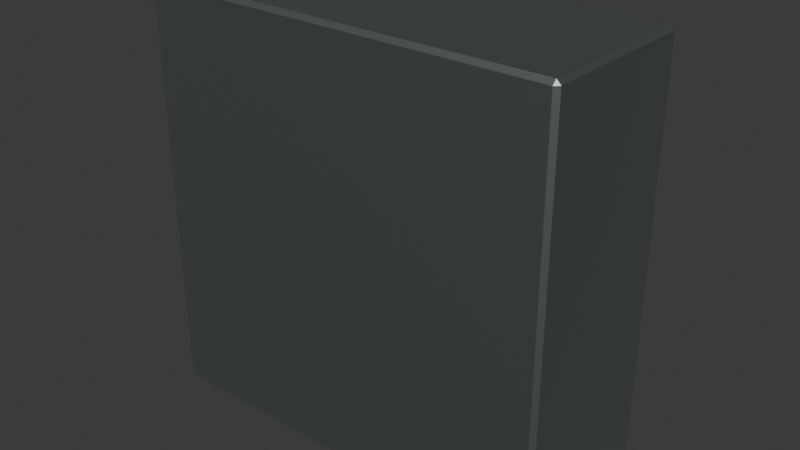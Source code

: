 # Source: utility_junction_0p4m.blend  (saved by Blender 4.5.91; exported with 4.5.12 LTS)
import bpy
from mathutils import Matrix  # noqa: F401  (used for matrix-valued properties, if any)

bpy.ops.wm.read_factory_settings(use_empty=True)
scene = bpy.context.scene
scene.name = 'Scene'

# ---- collections
col_collection = bpy.data.collections.new('Collection'); scene.collection.children.link(col_collection)
col_asset = bpy.data.collections.new('asset'); scene.collection.children.link(col_asset)

# ---- materials (node trees are filled in below, after node groups)
mat_galvanized_steel = bpy.data.materials.new('galvanized_steel')
mat_galvanized_steel.use_backface_culling = True
mat_galvanized_steel.diffuse_color = (0.42, 0.46, 0.47, 1.0)
mat_weathered_steel = bpy.data.materials.new('weathered_steel')
mat_weathered_steel.use_backface_culling = True
mat_weathered_steel.diffuse_color = (0.2, 0.18, 0.15, 1.0)

# ---- material node trees
mat_galvanized_steel.use_nodes = True; mat_galvanized_steel.node_tree.nodes.clear()
_N = mat_galvanized_steel.node_tree.nodes; _L = mat_galvanized_steel.node_tree.links
n0 = _N.new('ShaderNodeBsdfPrincipled'); n0.name = 'Principled BSDF'; n0.location = (-200, 100)
n0.inputs[0].default_value = (0.42, 0.46, 0.47, 1.0)
n0.inputs[1].default_value = 1.0
n0.inputs[2].default_value = 0.48
n1 = _N.new('ShaderNodeOutputMaterial'); n1.name = 'Material Output'; n1.location = (200, 100)
_L.new(n0.outputs[0], n1.inputs[0])
n1.is_active_output = True
mat_weathered_steel.use_nodes = True; mat_weathered_steel.node_tree.nodes.clear()
_N = mat_weathered_steel.node_tree.nodes; _L = mat_weathered_steel.node_tree.links
n0 = _N.new('ShaderNodeBsdfPrincipled'); n0.name = 'Principled BSDF'; n0.location = (-200, 100)
n0.inputs[0].default_value = (0.2, 0.18, 0.15, 1.0)
n0.inputs[1].default_value = 1.0
n0.inputs[2].default_value = 0.63
n1 = _N.new('ShaderNodeOutputMaterial'); n1.name = 'Material Output'; n1.location = (200, 100)
_L.new(n0.outputs[0], n1.inputs[0])
n1.is_active_output = True

# ---- world
world_world = bpy.data.worlds.new('World'); scene.world = world_world
world_world.use_nodes = True; world_world.node_tree.nodes.clear()
_N = world_world.node_tree.nodes; _L = world_world.node_tree.links
n0 = _N.new('ShaderNodeOutputWorld'); n0.name = 'World Output'; n0.location = (200, 100)
n1 = _N.new('ShaderNodeBackground'); n1.name = 'Background'; n1.location = (-200, 100)
n1.inputs[0].default_value = (0.05088, 0.05088, 0.05088, 1.0)
_L.new(n1.outputs[0], n0.inputs[0])
n0.is_active_output = True
world_world.color = (0.05088, 0.05088, 0.05088)
world_world.sun_shadow_jitter_overblur = 0.0

# ---- meshes
me_cube_001 = bpy.data.meshes.new('Cube.001')
me_cube_001.from_pydata([(-0.196, -0.076, 0.0), (-0.196, -0.08, 0.004), (-0.2, -0.076, 0.004), (-0.196, -0.08, 0.396), (-0.196, -0.076, 0.4), (-0.2, -0.076, 0.396), (-0.196, 0.076, 0.0), (-0.2, 0.076, 0.004), (-0.196, 0.08, 0.004), (-0.196, 0.076, 0.4), (-0.196, 0.08, 0.396), (-0.2, 0.076, 0.396), (0.196, -0.076, 0.0), (0.2, -0.076, 0.004), (0.196, -0.08, 0.004), (0.196, -0.076, 0.4), (0.196, -0.08, 0.396), (0.2, -0.076, 0.396), (0.196, 0.076, 0.0), (0.196, 0.08, 0.004), (0.2, 0.076, 0.004), (0.196, 0.076, 0.4), (0.2, 0.076, 0.396), (0.196, 0.08, 0.396), (-0.163, 0.082, 0.035), (-0.163, 0.08, 0.037), (-0.165, 0.082, 0.037), (-0.163, 0.08, 0.363), (-0.163, 0.082, 0.365), (-0.165, 0.082, 0.363), (-0.163, 0.088, 0.035), (-0.165, 0.088, 0.037), (-0.163, 0.09, 0.037), (-0.163, 0.088, 0.365), (-0.163, 0.09, 0.363), (-0.165, 0.088, 0.363), (0.163, 0.082, 0.035), (0.165, 0.082, 0.037), (0.163, 0.08, 0.037), (0.163, 0.082, 0.365), (0.163, 0.08, 0.363), (0.165, 0.082, 0.363), (0.163, 0.088, 0.035), (0.163, 0.09, 0.037), (0.165, 0.088, 0.037), (0.163, 0.088, 0.365), (0.165, 0.088, 0.363), (0.163, 0.09, 0.363), (-0.13, 0.086, 0.083), (-0.13, 0.09, 0.083), (-0.1392, 0.086, 0.07919), (-0.1392, 0.09, 0.07919), (-0.143, 0.086, 0.07), (-0.143, 0.09, 0.07), (-0.1392, 0.086, 0.06081), (-0.1392, 0.09, 0.06081), (-0.13, 0.086, 0.057), (-0.13, 0.09, 0.057), (-0.1208, 0.086, 0.06081), (-0.1208, 0.09, 0.06081), (-0.117, 0.086, 0.07), (-0.117, 0.09, 0.07), (-0.1208, 0.086, 0.07919), (-0.1208, 0.09, 0.07919), (-0.13, 0.086, 0.343), (-0.13, 0.09, 0.343), (-0.1392, 0.086, 0.3392), (-0.1392, 0.09, 0.3392), (-0.143, 0.086, 0.33), (-0.143, 0.09, 0.33), (-0.1392, 0.086, 0.3208), (-0.1392, 0.09, 0.3208), (-0.13, 0.086, 0.317), (-0.13, 0.09, 0.317), (-0.1208, 0.086, 0.3208), (-0.1208, 0.09, 0.3208), (-0.117, 0.086, 0.33), (-0.117, 0.09, 0.33), (-0.1208, 0.086, 0.3392), (-0.1208, 0.09, 0.3392), (0.13, 0.086, 0.083), (0.13, 0.09, 0.083), (0.1208, 0.086, 0.07919), (0.1208, 0.09, 0.07919), (0.117, 0.086, 0.07), (0.117, 0.09, 0.07), (0.1208, 0.086, 0.06081), (0.1208, 0.09, 0.06081), (0.13, 0.086, 0.057), (0.13, 0.09, 0.057), (0.1392, 0.086, 0.06081), (0.1392, 0.09, 0.06081), (0.143, 0.086, 0.07), (0.143, 0.09, 0.07), (0.1392, 0.086, 0.07919), (0.1392, 0.09, 0.07919), (0.13, 0.086, 0.343), (0.13, 0.09, 0.343), (0.1208, 0.086, 0.3392), (0.1208, 0.09, 0.3392), (0.117, 0.086, 0.33), (0.117, 0.09, 0.33), (0.1208, 0.086, 0.3208), (0.1208, 0.09, 0.3208), (0.13, 0.086, 0.317), (0.13, 0.09, 0.317), (0.1392, 0.086, 0.3208), (0.1392, 0.09, 0.3208), (0.143, 0.086, 0.33), (0.143, 0.09, 0.33), (0.1392, 0.086, 0.3392), (0.1392, 0.09, 0.3392)], [], [(0, 1, 2), (3, 4, 5), (6, 7, 8), (9, 10, 11), (12, 13, 14), (15, 16, 17), (18, 19, 20), (21, 22, 23), (6, 0, 2, 7), (1, 3, 5, 2), (4, 9, 11, 5), (10, 8, 7, 11), (18, 6, 8, 19), (9, 21, 23, 10), (22, 20, 19, 23), (12, 18, 20, 13), (21, 15, 17, 22), (16, 14, 13, 17), (0, 12, 14, 1), (15, 4, 3, 16), (6, 18, 12, 0), (2, 5, 11, 7), (14, 16, 3, 1), (21, 9, 4, 15), (8, 10, 23, 19), (20, 22, 17, 13), (24, 25, 26), (27, 28, 29), (30, 31, 32), (33, 34, 35), (36, 37, 38), (39, 40, 41), (42, 43, 44), (45, 46, 47), (30, 24, 26, 31), (25, 27, 29, 26), (28, 33, 35, 29), (34, 32, 31, 35), (42, 30, 32, 43), (33, 45, 47, 34), (46, 44, 43, 47), (36, 42, 44, 37), (45, 39, 41, 46), (40, 38, 37, 41), (24, 36, 38, 25), (39, 28, 27, 40), (30, 42, 36, 24), (26, 29, 35, 31), (38, 40, 27, 25), (45, 33, 28, 39), (32, 34, 47, 43), (44, 46, 41, 37), (48, 49, 51, 50), (50, 51, 53, 52), (52, 53, 55, 54), (54, 55, 57, 56), (56, 57, 59, 58), (58, 59, 61, 60), (51, 49, 63, 61, 59, 57, 55, 53), (60, 61, 63, 62), (62, 63, 49, 48), (48, 50, 52, 54, 56, 58, 60, 62), (64, 65, 67, 66), (66, 67, 69, 68), (68, 69, 71, 70), (70, 71, 73, 72), (72, 73, 75, 74), (74, 75, 77, 76), (67, 65, 79, 77, 75, 73, 71, 69), (76, 77, 79, 78), (78, 79, 65, 64), (64, 66, 68, 70, 72, 74, 76, 78), (80, 81, 83, 82), (82, 83, 85, 84), (84, 85, 87, 86), (86, 87, 89, 88), (88, 89, 91, 90), (90, 91, 93, 92), (83, 81, 95, 93, 91, 89, 87, 85), (92, 93, 95, 94), (94, 95, 81, 80), (80, 82, 84, 86, 88, 90, 92, 94), (96, 97, 99, 98), (98, 99, 101, 100), (100, 101, 103, 102), (102, 103, 105, 104), (104, 105, 107, 106), (106, 107, 109, 108), (99, 97, 111, 109, 107, 105, 103, 101), (108, 109, 111, 110), (110, 111, 97, 96), (96, 98, 100, 102, 104, 106, 108, 110)])
me_cube_001.polygons.foreach_set('material_index', [0, 0, 0, 0, 0, 0, 0, 0, 0, 0, 0, 0, 0, 0, 0, 0, 0, 0, 0, 0, 0, 0, 0, 0, 0, 0, 1, 1, 1, 1, 1, 1, 1, 1, 1, 1, 1, 1, 1, 1, 1, 1, 1, 1, 1, 1, 1, 1, 1, 1, 1, 1, 0, 0, 0, 0, 0, 0, 0, 0, 0, 0, 0, 0, 0, 0, 0, 0, 0, 0, 0, 0, 0, 0, 0, 0, 0, 0, 0, 0, 0, 0, 0, 0, 0, 0, 0, 0, 0, 0, 0, 0])
_uv = me_cube_001.uv_layers.new(name='UVMap')
_uv.uv.foreach_set('vector', [0.402, 0.4595, 0.402, 0.4575, 0.4, 0.4595, 0.402, 0.4575, 0.402, 0.4595, 0.4, 0.4595, 0.402, 0.5355, 0.4, 0.5355, 0.402, 0.5375, 0.402, 0.5355, 0.402, 0.5375, 0.4, 0.5355, 0.598, 0.4595, 0.6, 0.4595, 0.598, 0.4575, 0.598, 0.4595, 0.598, 0.4575, 0.6, 0.4595, 0.598, 0.5355, 0.598, 0.5375, 0.6, 0.5355, 0.598, 0.5355, 0.6, 0.5355, 0.598, 0.5375, 0.402, 0.5355, 0.402, 0.4595, 0.4, 0.4595, 0.4, 0.5355, 0.4575, 0.402, 0.4575, 0.598, 0.4595, 0.598, 0.4595, 0.402, 0.402, 0.4595, 0.402, 0.5355, 0.4, 0.5355, 0.4, 0.4595, 0.5375, 0.598, 0.5375, 0.402, 0.5355, 0.402, 0.5355, 0.598, 0.598, 0.5355, 0.402, 0.5355, 0.402, 0.5375, 0.598, 0.5375, 0.402, 0.5355, 0.598, 0.5355, 0.598, 0.5375, 0.402, 0.5375, 0.5355, 0.598, 0.5355, 0.402, 0.5375, 0.402, 0.5375, 0.598, 0.598, 0.4595, 0.598, 0.5355, 0.6, 0.5355, 0.6, 0.4595, 0.598, 0.5355, 0.598, 0.4595, 0.6, 0.4595, 0.6, 0.5355, 0.4575, 0.598, 0.4575, 0.402, 0.4595, 0.402, 0.4595, 0.598, 0.402, 0.4595, 0.598, 0.4595, 0.598, 0.4575, 0.402, 0.4575, 0.598, 0.4595, 0.402, 0.4595, 0.402, 0.4575, 0.598, 0.4575, 0.402, 0.5355, 0.598, 0.5355, 0.598, 0.4595, 0.402, 0.4595, 0.4595, 0.402, 0.4595, 0.598, 0.5355, 0.598, 0.5355, 0.402, 0.598, 0.402, 0.598, 0.598, 0.402, 0.598, 0.402, 0.402, 0.598, 0.5355, 0.402, 0.5355, 0.402, 0.4595, 0.598, 0.4595, 0.402, 0.402, 0.402, 0.598, 0.598, 0.598, 0.598, 0.402, 0.5355, 0.402, 0.5355, 0.598, 0.4595, 0.598, 0.4595, 0.402, 0.4185, 0.5385, 0.4185, 0.5375, 0.4175, 0.5385, 0.4185, 0.5375, 0.4185, 0.5385, 0.4175, 0.5385, 0.4185, 0.5415, 0.4175, 0.5415, 0.4185, 0.5425, 0.4185, 0.5415, 0.4185, 0.5425, 0.4175, 0.5415, 0.5815, 0.5385, 0.5825, 0.5385, 0.5815, 0.5375, 0.5815, 0.5385, 0.5815, 0.5375, 0.5825, 0.5385, 0.5815, 0.5415, 0.5815, 0.5425, 0.5825, 0.5415, 0.5815, 0.5415, 0.5825, 0.5415, 0.5815, 0.5425, 0.4185, 0.5415, 0.4185, 0.5385, 0.4175, 0.5385, 0.4175, 0.5415, 0.4185, 0.4185, 0.4185, 0.5815, 0.4175, 0.5815, 0.4175, 0.4185, 0.4185, 0.5385, 0.4185, 0.5415, 0.4175, 0.5415, 0.4175, 0.5385, 0.4185, 0.5815, 0.4185, 0.4185, 0.4175, 0.4185, 0.4175, 0.5815, 0.5815, 0.5415, 0.4185, 0.5415, 0.4185, 0.5425, 0.5815, 0.5425, 0.4185, 0.5415, 0.5815, 0.5415, 0.5815, 0.5425, 0.4185, 0.5425, 0.5825, 0.5815, 0.5825, 0.4185, 0.5815, 0.4185, 0.5815, 0.5815, 0.5815, 0.5385, 0.5815, 0.5415, 0.5825, 0.5415, 0.5825, 0.5385, 0.5815, 0.5415, 0.5815, 0.5385, 0.5825, 0.5385, 0.5825, 0.5415, 0.5815, 0.5815, 0.5815, 0.4185, 0.5825, 0.4185, 0.5825, 0.5815, 0.4185, 0.5385, 0.5815, 0.5385, 0.5815, 0.5375, 0.4185, 0.5375, 0.5815, 0.5385, 0.4185, 0.5385, 0.4185, 0.5375, 0.5815, 0.5375, 0.4185, 0.5415, 0.5815, 0.5415, 0.5815, 0.5385, 0.4185, 0.5385, 0.5385, 0.4185, 0.5385, 0.5815, 0.5415, 0.5815, 0.5415, 0.4185, 0.5815, 0.4185, 0.5815, 0.5815, 0.4185, 0.5815, 0.4185, 0.4185, 0.5815, 0.5415, 0.4185, 0.5415, 0.4185, 0.5385, 0.5815, 0.5385, 0.4185, 0.4185, 0.4185, 0.5815, 0.5815, 0.5815, 0.5815, 0.4185, 0.5415, 0.4185, 0.5415, 0.5815, 0.5385, 0.5815, 0.5385, 0.4185, 0.435, 0.5405, 0.435, 0.5425, 0.4304, 0.5425, 0.4304, 0.5405, 0.5405, 0.4396, 0.5425, 0.4396, 0.5425, 0.435, 0.5405, 0.435, 0.5405, 0.435, 0.5425, 0.435, 0.5425, 0.4304, 0.5405, 0.4304, 0.4304, 0.5405, 0.4304, 0.5425, 0.435, 0.5425, 0.435, 0.5405, 0.435, 0.5405, 0.435, 0.5425, 0.4396, 0.5425, 0.4396, 0.5405, 0.5405, 0.4304, 0.5425, 0.4304, 0.5425, 0.435, 0.5405, 0.435, 0.4304, 0.4396, 0.435, 0.4415, 0.4396, 0.4396, 0.4415, 0.435, 0.4396, 0.4304, 0.435, 0.4285, 0.4304, 0.4304, 0.4285, 0.435, 0.5405, 0.435, 0.5425, 0.435, 0.5425, 0.4396, 0.5405, 0.4396, 0.4396, 0.5405, 0.4396, 0.5425, 0.435, 0.5425, 0.435, 0.5405, 0.435, 0.4415, 0.4304, 0.4396, 0.4285, 0.435, 0.4304, 0.4304, 0.435, 0.4285, 0.4396, 0.4304, 0.4415, 0.435, 0.4396, 0.4396, 0.435, 0.5405, 0.435, 0.5425, 0.4304, 0.5425, 0.4304, 0.5405, 0.5405, 0.5696, 0.5425, 0.5696, 0.5425, 0.565, 0.5405, 0.565, 0.5405, 0.565, 0.5425, 0.565, 0.5425, 0.5604, 0.5405, 0.5604, 0.4304, 0.5405, 0.4304, 0.5425, 0.435, 0.5425, 0.435, 0.5405, 0.435, 0.5405, 0.435, 0.5425, 0.4396, 0.5425, 0.4396, 0.5405, 0.5405, 0.5604, 0.5425, 0.5604, 0.5425, 0.565, 0.5405, 0.565, 0.4304, 0.5696, 0.435, 0.5715, 0.4396, 0.5696, 0.4415, 0.565, 0.4396, 0.5604, 0.435, 0.5585, 0.4304, 0.5604, 0.4285, 0.565, 0.5405, 0.565, 0.5425, 0.565, 0.5425, 0.5696, 0.5405, 0.5696, 0.4396, 0.5405, 0.4396, 0.5425, 0.435, 0.5425, 0.435, 0.5405, 0.435, 0.5715, 0.4304, 0.5696, 0.4285, 0.565, 0.4304, 0.5604, 0.435, 0.5585, 0.4396, 0.5604, 0.4415, 0.565, 0.4396, 0.5696, 0.565, 0.5405, 0.565, 0.5425, 0.5604, 0.5425, 0.5604, 0.5405, 0.5405, 0.4396, 0.5425, 0.4396, 0.5425, 0.435, 0.5405, 0.435, 0.5405, 0.435, 0.5425, 0.435, 0.5425, 0.4304, 0.5405, 0.4304, 0.5604, 0.5405, 0.5604, 0.5425, 0.565, 0.5425, 0.565, 0.5405, 0.565, 0.5405, 0.565, 0.5425, 0.5696, 0.5425, 0.5696, 0.5405, 0.5405, 0.4304, 0.5425, 0.4304, 0.5425, 0.435, 0.5405, 0.435, 0.5604, 0.4396, 0.565, 0.4415, 0.5696, 0.4396, 0.5715, 0.435, 0.5696, 0.4304, 0.565, 0.4285, 0.5604, 0.4304, 0.5585, 0.435, 0.5405, 0.435, 0.5425, 0.435, 0.5425, 0.4396, 0.5405, 0.4396, 0.5696, 0.5405, 0.5696, 0.5425, 0.565, 0.5425, 0.565, 0.5405, 0.565, 0.4415, 0.5604, 0.4396, 0.5585, 0.435, 0.5604, 0.4304, 0.565, 0.4285, 0.5696, 0.4304, 0.5715, 0.435, 0.5696, 0.4396, 0.565, 0.5405, 0.565, 0.5425, 0.5604, 0.5425, 0.5604, 0.5405, 0.5405, 0.5696, 0.5425, 0.5696, 0.5425, 0.565, 0.5405, 0.565, 0.5405, 0.565, 0.5425, 0.565, 0.5425, 0.5604, 0.5405, 0.5604, 0.5604, 0.5405, 0.5604, 0.5425, 0.565, 0.5425, 0.565, 0.5405, 0.565, 0.5405, 0.565, 0.5425, 0.5696, 0.5425, 0.5696, 0.5405, 0.5405, 0.5604, 0.5425, 0.5604, 0.5425, 0.565, 0.5405, 0.565, 0.5604, 0.5696, 0.565, 0.5715, 0.5696, 0.5696, 0.5715, 0.565, 0.5696, 0.5604, 0.565, 0.5585, 0.5604, 0.5604, 0.5585, 0.565, 0.5405, 0.565, 0.5425, 0.565, 0.5425, 0.5696, 0.5405, 0.5696, 0.5696, 0.5405, 0.5696, 0.5425, 0.565, 0.5425, 0.565, 0.5405, 0.565, 0.5715, 0.5604, 0.5696, 0.5585, 0.565, 0.5604, 0.5604, 0.565, 0.5585, 0.5696, 0.5604, 0.5715, 0.565, 0.5696, 0.5696])
me_cube_001.materials.append(mat_galvanized_steel)
me_cube_001.materials.append(mat_weathered_steel)
me_cube_001.update()
me_cube_001.normals_split_custom_set([tuple(v) for v in zip(*[iter([-0.5774, -0.5774, -0.5773, -0.5774, -0.5774, -0.5773, -0.5774, -0.5774, -0.5773, -0.5773, -0.5774, 0.5774, -0.5773, -0.5774, 0.5774, -0.5773, -0.5774, 0.5774, -0.5774, 0.5774, -0.5773, -0.5774, 0.5774, -0.5773, -0.5774, 0.5774, -0.5773, -0.5773, 0.5774, 0.5774, -0.5773, 0.5774, 0.5774, -0.5773, 0.5774, 0.5774, 0.5774, -0.5774, -0.5773, 0.5774, -0.5774, -0.5773, 0.5774, -0.5774, -0.5773, 0.5773, -0.5774, 0.5774, 0.5773, -0.5774, 0.5774, 0.5773, -0.5774, 0.5774, 0.5774, 0.5774, -0.5773, 0.5774, 0.5774, -0.5773, 0.5774, 0.5774, -0.5773, 0.5773, 0.5774, 0.5774, 0.5773, 0.5774, 0.5774, 0.5773, 0.5774, 0.5774, -0.7071, 0.0, -0.7071, -0.7071, 0.0, -0.7071, -0.7071, 0.0, -0.7071, -0.7071, 0.0, -0.7071, -0.7071, -0.7071, 0.0, -0.7071, -0.7071, 0.0, -0.7071, -0.7071, 0.0, -0.7071, -0.7071, 0.0, -0.7071, 0.0, 0.7071, -0.7071, 0.0, 0.7071, -0.7071, 0.0, 0.7071, -0.7071, 0.0, 0.7071, -0.7071, 0.7071, 0.0, -0.7071, 0.7071, 0.0, -0.7071, 0.7071, 0.0, -0.7071, 0.7071, 0.0, 0.0, 0.7071, -0.7071, 0.0, 0.7071, -0.7071, 0.0, 0.7071, -0.7071, 0.0, 0.7071, -0.7071, 0.0, 0.7071, 0.7071, 0.0, 0.7071, 0.7071, 0.0, 0.7071, 0.7071, 0.0, 0.7071, 0.7071, 0.7071, 0.7071, 0.0, 0.7071, 0.7071, 0.0, 0.7071, 0.7071, 0.0, 0.7071, 0.7071, 0.0, 0.7071, 0.0, -0.7071, 0.7071, 0.0, -0.7071, 0.7071, 0.0, -0.7071, 0.7071, 0.0, -0.7071, 0.7071, 0.0, 0.7071, 0.7071, 0.0, 0.7071, 0.7071, 0.0, 0.7071, 0.7071, 0.0, 0.7071, 0.7071, -0.7071, 0.0, 0.7071, -0.7071, 0.0, 0.7071, -0.7071, 0.0, 0.7071, -0.7071, 0.0, 0.0, -0.7071, -0.7071, 0.0, -0.7071, -0.7071, 0.0, -0.7071, -0.7071, 0.0, -0.7071, -0.7071, 0.0, -0.7071, 0.7071, 0.0, -0.7071, 0.7071, 0.0, -0.7071, 0.7071, 0.0, -0.7071, 0.7071, 0.0, 0.0, -1.0, 0.0, 0.0, -1.0, 0.0, 0.0, -1.0, 0.0, 0.0, -1.0, -1.0, 0.0, 0.0, -1.0, 0.0, 0.0, -1.0, 0.0, 0.0, -1.0, 0.0, 0.0, 0.0, -1.0, 0.0, 0.0, -1.0, 0.0, 0.0, -1.0, 0.0, 0.0, -1.0, 0.0, 0.0, 0.0, 1.0, 0.0, 0.0, 1.0, 0.0, 0.0, 1.0, 0.0, 0.0, 1.0, 0.0, 1.0, 0.0, 0.0, 1.0, 0.0, 0.0, 1.0, 0.0, 0.0, 1.0, 0.0, 1.0, 0.0, 0.0, 1.0, 0.0, 0.0, 1.0, 0.0, 0.0, 1.0, 0.0, 0.0, -0.5774, -0.5773, -0.5774, -0.5774, -0.5773, -0.5774, -0.5774, -0.5773, -0.5774, -0.5774, -0.5773, 0.5773, -0.5774, -0.5773, 0.5773, -0.5774, -0.5773, 0.5773, -0.5774, 0.5773, -0.5774, -0.5774, 0.5773, -0.5774, -0.5774, 0.5773, -0.5774, -0.5774, 0.5773, 0.5773, -0.5774, 0.5773, 0.5773, -0.5774, 0.5773, 0.5773, 0.5774, -0.5773, -0.5774, 0.5774, -0.5773, -0.5774, 0.5774, -0.5773, -0.5774, 0.5774, -0.5773, 0.5773, 0.5774, -0.5773, 0.5773, 0.5774, -0.5773, 0.5773, 0.5774, 0.5773, -0.5774, 0.5774, 0.5773, -0.5774, 0.5774, 0.5773, -0.5774, 0.5774, 0.5773, 0.5773, 0.5774, 0.5773, 0.5773, 0.5774, 0.5773, 0.5773, -0.7071, 0.0, -0.7071, -0.7071, 0.0, -0.7071, -0.7071, 0.0, -0.7071, -0.7071, 0.0, -0.7071, -0.7071, -0.7071, 0.0, -0.7071, -0.7071, 0.0, -0.7071, -0.7071, 0.0, -0.7071, -0.7071, 0.0, -0.7071, 0.0, 0.7071, -0.7071, 0.0, 0.7071, -0.7071, 0.0, 0.7071, -0.7071, 0.0, 0.7071, -0.7071, 0.7071, 0.0, -0.7071, 0.7071, 0.0, -0.7071, 0.7071, 0.0, -0.7071, 0.7071, 0.0, 0.0, 0.7071, -0.7071, 0.0, 0.7071, -0.7071, 0.0, 0.7071, -0.7071, 0.0, 0.7071, -0.7071, 0.0, 0.7071, 0.7071, 0.0, 0.7071, 0.7071, 0.0, 0.7071, 0.7071, 0.0, 0.7071, 0.7071, 0.7071, 0.7071, 0.0, 0.7071, 0.7071, 0.0, 0.7071, 0.7071, 0.0, 0.7071, 0.7071, 0.0, 0.7071, 0.0, -0.7071, 0.7071, 0.0, -0.7071, 0.7071, 0.0, -0.7071, 0.7071, 0.0, -0.7071, 0.7071, 0.0, 0.7071, 0.7071, 0.0, 0.7071, 0.7071, 0.0, 0.7071, 0.7071, 0.0, 0.7071, 0.7071, -0.7071, 0.0, 0.7071, -0.7071, 0.0, 0.7071, -0.7071, 0.0, 0.7071, -0.7071, 0.0, 0.0, -0.7071, -0.7071, 0.0, -0.7071, -0.7071, 0.0, -0.7071, -0.7071, 0.0, -0.7071, -0.7071, 0.0, -0.7071, 0.7071, 0.0, -0.7071, 0.7071, 0.0, -0.7071, 0.7071, 0.0, -0.7071, 0.7071, 0.0, 0.0, -1.0, 0.0, 0.0, -1.0, 0.0, 0.0, -1.0, 0.0, 0.0, -1.0, -1.0, 0.0, 0.0, -1.0, 0.0, 0.0, -1.0, 0.0, 0.0, -1.0, 0.0, 0.0, 0.0, -1.0, 0.0, 0.0, -1.0, 0.0, 0.0, -1.0, 0.0, 0.0, -1.0, 0.0, 0.0, 0.0, 1.0, 0.0, 0.0, 1.0, 0.0, 0.0, 1.0, 0.0, 0.0, 1.0, 0.0, 1.0, 0.0, 0.0, 1.0, 0.0, 0.0, 1.0, 0.0, 0.0, 1.0, 0.0, 1.0, 0.0, 0.0, 1.0, 0.0, 0.0, 1.0, 0.0, 0.0, 1.0, 0.0, 0.0, -0.3827, 0.0, 0.9239, -0.3827, 0.0, 0.9239, -0.3827, 0.0, 0.9239, -0.3827, 0.0, 0.9239, -0.9239, 0.0, 0.3827, -0.9239, 0.0, 0.3827, -0.9239, 0.0, 0.3827, -0.9239, 0.0, 0.3827, -0.9239, 0.0, -0.3827, -0.9239, 0.0, -0.3827, -0.9239, 0.0, -0.3827, -0.9239, 0.0, -0.3827, -0.3827, 0.0, -0.9239, -0.3827, 0.0, -0.9239, -0.3827, 0.0, -0.9239, -0.3827, 0.0, -0.9239, 0.3827, 0.0, -0.9239, 0.3827, 0.0, -0.9239, 0.3827, 0.0, -0.9239, 0.3827, 0.0, -0.9239, 0.9239, 0.0, -0.3827, 0.9239, 0.0, -0.3827, 0.9239, 0.0, -0.3827, 0.9239, 0.0, -0.3827, 0.0, 1.0, -3.653e-07, 0.0, 1.0, -3.653e-07, 0.0, 1.0, -3.653e-07, 0.0, 1.0, -3.653e-07, 0.0, 1.0, -3.653e-07, 0.0, 1.0, -3.653e-07, 0.0, 1.0, -3.653e-07, 0.0, 1.0, -3.653e-07, 0.9239, 0.0, 0.3827, 0.9239, 0.0, 0.3827, 0.9239, 0.0, 0.3827, 0.9239, 0.0, 0.3827, 0.3827, 0.0, 0.9239, 0.3827, 0.0, 0.9239, 0.3827, 0.0, 0.9239, 0.3827, 0.0, 0.9239, 1.161e-13, -1.0, 2.435e-07, 1.161e-13, -1.0, 2.435e-07, 1.161e-13, -1.0, 2.435e-07, 1.161e-13, -1.0, 2.435e-07, 1.161e-13, -1.0, 2.435e-07, 1.161e-13, -1.0, 2.435e-07, 1.161e-13, -1.0, 2.435e-07, 1.161e-13, -1.0, 2.435e-07, -0.3827, 0.0, 0.9239, -0.3827, 0.0, 0.9239, -0.3827, 0.0, 0.9239, -0.3827, 0.0, 0.9239, -0.9239, 0.0, 0.3827, -0.9239, 0.0, 0.3827, -0.9239, 0.0, 0.3827, -0.9239, 0.0, 0.3827, -0.9239, 0.0, -0.3827, -0.9239, 0.0, -0.3827, -0.9239, 0.0, -0.3827, -0.9239, 0.0, -0.3827, -0.3827, 0.0, -0.9239, -0.3827, 0.0, -0.9239, -0.3827, 0.0, -0.9239, -0.3827, 0.0, -0.9239, 0.3827, 0.0, -0.9239, 0.3827, 0.0, -0.9239, 0.3827, 0.0, -0.9239, 0.3827, 0.0, -0.9239, 0.9239, 0.0, -0.3827, 0.9239, 0.0, -0.3827, 0.9239, 0.0, -0.3827, 0.9239, 0.0, -0.3827, 0.0, 1.0, -3.653e-07, 0.0, 1.0, -3.653e-07, 0.0, 1.0, -3.653e-07, 0.0, 1.0, -3.653e-07, 0.0, 1.0, -3.653e-07, 0.0, 1.0, -3.653e-07, 0.0, 1.0, -3.653e-07, 0.0, 1.0, -3.653e-07, 0.9239, 0.0, 0.3827, 0.9239, 0.0, 0.3827, 0.9239, 0.0, 0.3827, 0.9239, 0.0, 0.3827, 0.3827, 0.0, 0.9239, 0.3827, 0.0, 0.9239, 0.3827, 0.0, 0.9239, 0.3827, 0.0, 0.9239, 0.0, -1.0, 2.435e-07, 0.0, -1.0, 2.435e-07, 0.0, -1.0, 2.435e-07, 0.0, -1.0, 2.435e-07, 0.0, -1.0, 2.435e-07, 0.0, -1.0, 2.435e-07, 0.0, -1.0, 2.435e-07, 0.0, -1.0, 2.435e-07, -0.3827, 0.0, 0.9239, -0.3827, 0.0, 0.9239, -0.3827, 0.0, 0.9239, -0.3827, 0.0, 0.9239, -0.9239, 0.0, 0.3827, -0.9239, 0.0, 0.3827, -0.9239, 0.0, 0.3827, -0.9239, 0.0, 0.3827, -0.9239, 0.0, -0.3827, -0.9239, 0.0, -0.3827, -0.9239, 0.0, -0.3827, -0.9239, 0.0, -0.3827, -0.3827, 0.0, -0.9239, -0.3827, 0.0, -0.9239, -0.3827, 0.0, -0.9239, -0.3827, 0.0, -0.9239, 0.3827, 0.0, -0.9239, 0.3827, 0.0, -0.9239, 0.3827, 0.0, -0.9239, 0.3827, 0.0, -0.9239, 0.9239, 0.0, -0.3827, 0.9239, 0.0, -0.3827, 0.9239, 0.0, -0.3827, 0.9239, 0.0, -0.3827, 0.0, 1.0, -3.653e-07, 0.0, 1.0, -3.653e-07, 0.0, 1.0, -3.653e-07, 0.0, 1.0, -3.653e-07, 0.0, 1.0, -3.653e-07, 0.0, 1.0, -3.653e-07, 0.0, 1.0, -3.653e-07, 0.0, 1.0, -3.653e-07, 0.9239, 0.0, 0.3827, 0.9239, 0.0, 0.3827, 0.9239, 0.0, 0.3827, 0.9239, 0.0, 0.3827, 0.3827, 0.0, 0.9239, 0.3827, 0.0, 0.9239, 0.3827, 0.0, 0.9239, 0.3827, 0.0, 0.9239, 1.161e-13, -1.0, 4.871e-07, 1.161e-13, -1.0, 4.871e-07, 1.161e-13, -1.0, 4.871e-07, 1.161e-13, -1.0, 4.871e-07, 1.161e-13, -1.0, 4.871e-07, 1.161e-13, -1.0, 4.871e-07, 1.161e-13, -1.0, 4.871e-07, 1.161e-13, -1.0, 4.871e-07, -0.3827, 0.0, 0.9239, -0.3827, 0.0, 0.9239, -0.3827, 0.0, 0.9239, -0.3827, 0.0, 0.9239, -0.9239, 0.0, 0.3827, -0.9239, 0.0, 0.3827, -0.9239, 0.0, 0.3827, -0.9239, 0.0, 0.3827, -0.9239, 0.0, -0.3827, -0.9239, 0.0, -0.3827, -0.9239, 0.0, -0.3827, -0.9239, 0.0, -0.3827, -0.3827, 0.0, -0.9239, -0.3827, 0.0, -0.9239, -0.3827, 0.0, -0.9239, -0.3827, 0.0, -0.9239, 0.3827, 0.0, -0.9239, 0.3827, 0.0, -0.9239, 0.3827, 0.0, -0.9239, 0.3827, 0.0, -0.9239, 0.9239, 0.0, -0.3827, 0.9239, 0.0, -0.3827, 0.9239, 0.0, -0.3827, 0.9239, 0.0, -0.3827, 0.0, 1.0, -3.653e-07, 0.0, 1.0, -3.653e-07, 0.0, 1.0, -3.653e-07, 0.0, 1.0, -3.653e-07, 0.0, 1.0, -3.653e-07, 0.0, 1.0, -3.653e-07, 0.0, 1.0, -3.653e-07, 0.0, 1.0, -3.653e-07, 0.9239, 0.0, 0.3827, 0.9239, 0.0, 0.3827, 0.9239, 0.0, 0.3827, 0.9239, 0.0, 0.3827, 0.3827, 0.0, 0.9239, 0.3827, 0.0, 0.9239, 0.3827, 0.0, 0.9239, 0.3827, 0.0, 0.9239, 0.0, -1.0, 4.871e-07, 0.0, -1.0, 4.871e-07, 0.0, -1.0, 4.871e-07, 0.0, -1.0, 4.871e-07, 0.0, -1.0, 4.871e-07, 0.0, -1.0, 4.871e-07, 0.0, -1.0, 4.871e-07, 0.0, -1.0, 4.871e-07])] * 3)])

# ---- objects
ob_utility_junction_0p4m = bpy.data.objects.new('utility_junction_0p4m', me_cube_001)

# ---- transforms, parenting, visibility, modifiers, constraints
ob_utility_junction_0p4m.location = (0.0, 0.0, 0.0)

# ---- collection membership
col_asset.objects.link(ob_utility_junction_0p4m)

# ---- scene / render settings (as saved in the file)
scene.frame_start = 1; scene.frame_end = 250; scene.frame_set(1)
scene.render.engine = 'BLENDER_EEVEE_NEXT'
bpy.context.view_layer.update()

# ---- added for rendering (the .blend has no active camera and no usable light): camera, sun
cam_auto = bpy.data.cameras.new('AutoCamera')
cam_auto.lens = 50.0
cam_auto.sensor_width = 36.0
cam_auto.clip_end = 1000.0
ob_auto_camera = bpy.data.objects.new('AutoCamera', cam_auto)
scene.collection.objects.link(ob_auto_camera)
ob_auto_camera.location = (0.546509, -0.650811, 0.637208)
ob_auto_camera.rotation_euler = (1.09748, -7.21219e-08, 0.694738)
scene.camera = ob_auto_camera
light_auto_sun = bpy.data.lights.new('AutoSun', 'SUN')
light_auto_sun.energy = 3.0
light_auto_sun.angle = 0.0523599
ob_auto_sun = bpy.data.objects.new('AutoSun', light_auto_sun)
scene.collection.objects.link(ob_auto_sun)
ob_auto_sun.rotation_euler = (0.872665, 0.174533, 0.523599)
bpy.context.view_layer.update()
